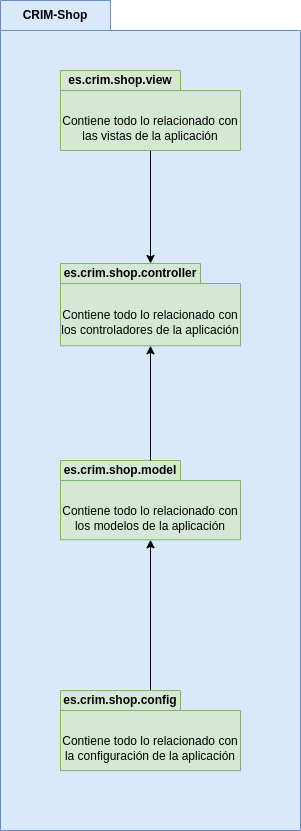

The diagram above was exported from draw.io. Its source (the exported page's mxGraphModel, read from the mxfile embedded in the PNG):
<mxGraphModel dx="2015" dy="1180" grid="1" gridSize="10" guides="1" tooltips="1" connect="1" arrows="1" fold="1" page="1" pageScale="1" pageWidth="827" pageHeight="1169" math="0" shadow="0">
  <root>
    <mxCell id="0" />
    <mxCell id="1" parent="0" />
    <mxCell id="WtUPlNbe1UoRb_cQrpf3-1" value="CRIM-Shop" style="shape=folder;fontStyle=1;tabWidth=110;tabHeight=30;tabPosition=left;html=1;boundedLbl=1;labelInHeader=1;container=1;collapsible=0;whiteSpace=wrap;fillColor=#dae8fc;strokeColor=#6c8ebf;" vertex="1" parent="1">
      <mxGeometry x="320" y="280" width="300" height="830" as="geometry" />
    </mxCell>
    <mxCell id="WtUPlNbe1UoRb_cQrpf3-2" value="" style="html=1;strokeColor=none;resizeWidth=1;resizeHeight=1;fillColor=none;part=1;connectable=0;allowArrows=0;deletable=0;whiteSpace=wrap;" vertex="1" parent="WtUPlNbe1UoRb_cQrpf3-1">
      <mxGeometry width="300" height="446.92307692307696" relative="1" as="geometry">
        <mxPoint y="30" as="offset" />
      </mxGeometry>
    </mxCell>
    <mxCell id="WtUPlNbe1UoRb_cQrpf3-14" style="edgeStyle=orthogonalEdgeStyle;rounded=0;orthogonalLoop=1;jettySize=auto;html=1;" edge="1" parent="WtUPlNbe1UoRb_cQrpf3-1" source="WtUPlNbe1UoRb_cQrpf3-5" target="WtUPlNbe1UoRb_cQrpf3-9">
      <mxGeometry relative="1" as="geometry" />
    </mxCell>
    <mxCell id="WtUPlNbe1UoRb_cQrpf3-5" value="es.crim.shop.view" style="shape=folder;fontStyle=1;tabWidth=120;tabHeight=20;tabPosition=left;html=1;boundedLbl=1;labelInHeader=1;container=1;collapsible=0;whiteSpace=wrap;fillColor=#d5e8d4;strokeColor=#82b366;" vertex="1" parent="WtUPlNbe1UoRb_cQrpf3-1">
      <mxGeometry x="60" y="70" width="180" height="80" as="geometry" />
    </mxCell>
    <mxCell id="WtUPlNbe1UoRb_cQrpf3-6" value="Contiene todo lo relacionado con las vistas de la aplicación" style="html=1;strokeColor=none;resizeWidth=1;resizeHeight=1;fillColor=none;part=1;connectable=0;allowArrows=0;deletable=0;whiteSpace=wrap;" vertex="1" parent="WtUPlNbe1UoRb_cQrpf3-5">
      <mxGeometry width="180" height="55.999999999999986" relative="1" as="geometry">
        <mxPoint y="30" as="offset" />
      </mxGeometry>
    </mxCell>
    <mxCell id="WtUPlNbe1UoRb_cQrpf3-9" value="es.crim.shop.controller" style="shape=folder;fontStyle=1;tabWidth=140;tabHeight=20;tabPosition=left;html=1;boundedLbl=1;labelInHeader=1;container=1;collapsible=0;whiteSpace=wrap;fillColor=#d5e8d4;strokeColor=#82b366;" vertex="1" parent="WtUPlNbe1UoRb_cQrpf3-1">
      <mxGeometry x="60" y="263" width="180" height="82.28" as="geometry" />
    </mxCell>
    <mxCell id="WtUPlNbe1UoRb_cQrpf3-10" value="Contiene todo lo relacionado con los controladores de la aplicación" style="html=1;strokeColor=none;resizeWidth=1;resizeHeight=1;fillColor=none;part=1;connectable=0;allowArrows=0;deletable=0;whiteSpace=wrap;" vertex="1" parent="WtUPlNbe1UoRb_cQrpf3-9">
      <mxGeometry width="180" height="57.596000000000004" relative="1" as="geometry">
        <mxPoint y="30" as="offset" />
      </mxGeometry>
    </mxCell>
    <mxCell id="WtUPlNbe1UoRb_cQrpf3-3" value="es.crim.shop.model" style="shape=folder;fontStyle=1;tabWidth=120;tabHeight=20;tabPosition=left;html=1;boundedLbl=1;labelInHeader=1;container=1;collapsible=0;whiteSpace=wrap;fillColor=#d5e8d4;strokeColor=#82b366;" vertex="1" parent="WtUPlNbe1UoRb_cQrpf3-1">
      <mxGeometry x="60" y="460" width="180" height="79.26" as="geometry" />
    </mxCell>
    <mxCell id="WtUPlNbe1UoRb_cQrpf3-4" value="Contiene todo lo relacionado con los modelos de la aplicación" style="html=1;strokeColor=none;resizeWidth=1;resizeHeight=1;fillColor=none;part=1;connectable=0;allowArrows=0;deletable=0;whiteSpace=wrap;" vertex="1" parent="WtUPlNbe1UoRb_cQrpf3-3">
      <mxGeometry width="180" height="55.48200000000001" relative="1" as="geometry">
        <mxPoint y="30" as="offset" />
      </mxGeometry>
    </mxCell>
    <mxCell id="WtUPlNbe1UoRb_cQrpf3-16" style="edgeStyle=orthogonalEdgeStyle;rounded=0;orthogonalLoop=1;jettySize=auto;html=1;" edge="1" parent="WtUPlNbe1UoRb_cQrpf3-1" source="WtUPlNbe1UoRb_cQrpf3-11" target="WtUPlNbe1UoRb_cQrpf3-3">
      <mxGeometry relative="1" as="geometry" />
    </mxCell>
    <mxCell id="WtUPlNbe1UoRb_cQrpf3-11" value="es.crim.shop.config" style="shape=folder;fontStyle=1;tabWidth=120;tabHeight=20;tabPosition=left;html=1;boundedLbl=1;labelInHeader=1;container=1;collapsible=0;whiteSpace=wrap;fillColor=#d5e8d4;strokeColor=#82b366;" vertex="1" parent="WtUPlNbe1UoRb_cQrpf3-1">
      <mxGeometry x="60" y="690" width="180" height="80.15" as="geometry" />
    </mxCell>
    <mxCell id="WtUPlNbe1UoRb_cQrpf3-12" value="Contiene todo lo relacionado con la configuración de la aplicación" style="html=1;strokeColor=none;resizeWidth=1;resizeHeight=1;fillColor=none;part=1;connectable=0;allowArrows=0;deletable=0;whiteSpace=wrap;" vertex="1" parent="WtUPlNbe1UoRb_cQrpf3-11">
      <mxGeometry width="180" height="56.10500000000001" relative="1" as="geometry">
        <mxPoint y="30" as="offset" />
      </mxGeometry>
    </mxCell>
    <mxCell id="WtUPlNbe1UoRb_cQrpf3-15" style="edgeStyle=orthogonalEdgeStyle;rounded=0;orthogonalLoop=1;jettySize=auto;html=1;entryX=0.5;entryY=1;entryDx=0;entryDy=0;entryPerimeter=0;" edge="1" parent="WtUPlNbe1UoRb_cQrpf3-1" source="WtUPlNbe1UoRb_cQrpf3-3" target="WtUPlNbe1UoRb_cQrpf3-9">
      <mxGeometry relative="1" as="geometry" />
    </mxCell>
  </root>
</mxGraphModel>